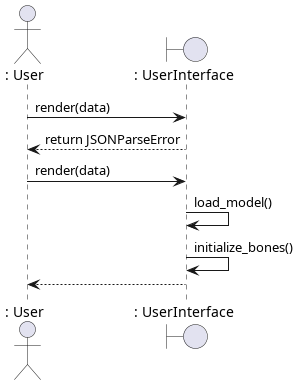

The diagram above was rendered by PlantUML. Its source (embedded in the PNG):
@startuml

actor		": User" as User
boundary	": UserInterface" as UserInterface

User -> UserInterface : render(data)
UserInterface --> User : return JSONParseError

User -> UserInterface : render(data)
UserInterface -> UserInterface : load_model()
UserInterface -> UserInterface : initialize_bones()
UserInterface --> User

@enduml